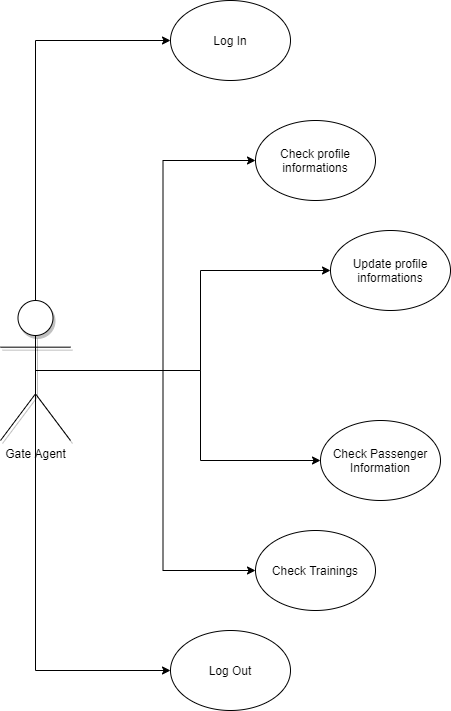

The diagram above was exported from draw.io. Its source (the exported page's mxGraphModel, read from the mxfile embedded in the PNG):
<mxGraphModel dx="1173" dy="682" grid="1" gridSize="10" guides="1" tooltips="1" connect="1" arrows="1" fold="1" page="1" pageScale="1" pageWidth="850" pageHeight="1100" background="#ffffff" math="0" shadow="0">
  <root>
    <mxCell id="0" />
    <mxCell id="1" parent="0" />
    <mxCell id="1jXuuYDLDFuMN7Gng611-8" style="edgeStyle=orthogonalEdgeStyle;rounded=0;orthogonalLoop=1;jettySize=auto;html=1;exitX=0.5;exitY=0;exitDx=0;exitDy=0;exitPerimeter=0;entryX=0;entryY=0.5;entryDx=0;entryDy=0;" edge="1" parent="1" source="aqjg5FoLKOtDxDihCQrQ-1" target="1jXuuYDLDFuMN7Gng611-1">
      <mxGeometry relative="1" as="geometry" />
    </mxCell>
    <mxCell id="1jXuuYDLDFuMN7Gng611-10" style="edgeStyle=orthogonalEdgeStyle;rounded=0;orthogonalLoop=1;jettySize=auto;html=1;exitX=0.5;exitY=0.5;exitDx=0;exitDy=0;exitPerimeter=0;entryX=0;entryY=0.5;entryDx=0;entryDy=0;" edge="1" parent="1" source="aqjg5FoLKOtDxDihCQrQ-1" target="1jXuuYDLDFuMN7Gng611-7">
      <mxGeometry relative="1" as="geometry">
        <mxPoint x="206" y="840" as="targetPoint" />
        <Array as="points">
          <mxPoint x="205" y="830" />
        </Array>
      </mxGeometry>
    </mxCell>
    <mxCell id="1jXuuYDLDFuMN7Gng611-16" style="edgeStyle=orthogonalEdgeStyle;rounded=0;orthogonalLoop=1;jettySize=auto;html=1;exitX=0.5;exitY=0.5;exitDx=0;exitDy=0;exitPerimeter=0;entryX=0;entryY=0.5;entryDx=0;entryDy=0;" edge="1" parent="1" source="aqjg5FoLKOtDxDihCQrQ-1" target="1jXuuYDLDFuMN7Gng611-5">
      <mxGeometry relative="1" as="geometry">
        <Array as="points">
          <mxPoint x="370" y="530" />
          <mxPoint x="370" y="620" />
        </Array>
      </mxGeometry>
    </mxCell>
    <mxCell id="1jXuuYDLDFuMN7Gng611-17" style="edgeStyle=orthogonalEdgeStyle;rounded=0;orthogonalLoop=1;jettySize=auto;html=1;exitX=0.5;exitY=0.5;exitDx=0;exitDy=0;exitPerimeter=0;entryX=0;entryY=0.5;entryDx=0;entryDy=0;" edge="1" parent="1" source="aqjg5FoLKOtDxDihCQrQ-1" target="1jXuuYDLDFuMN7Gng611-3">
      <mxGeometry relative="1" as="geometry" />
    </mxCell>
    <mxCell id="1jXuuYDLDFuMN7Gng611-18" style="edgeStyle=orthogonalEdgeStyle;rounded=0;orthogonalLoop=1;jettySize=auto;html=1;exitX=0.5;exitY=0.5;exitDx=0;exitDy=0;exitPerimeter=0;entryX=0;entryY=0.5;entryDx=0;entryDy=0;" edge="1" parent="1" source="aqjg5FoLKOtDxDihCQrQ-1" target="1jXuuYDLDFuMN7Gng611-2">
      <mxGeometry relative="1" as="geometry" />
    </mxCell>
    <mxCell id="1jXuuYDLDFuMN7Gng611-19" style="edgeStyle=orthogonalEdgeStyle;rounded=0;orthogonalLoop=1;jettySize=auto;html=1;exitX=0.5;exitY=0.5;exitDx=0;exitDy=0;exitPerimeter=0;entryX=0;entryY=0.5;entryDx=0;entryDy=0;" edge="1" parent="1" source="aqjg5FoLKOtDxDihCQrQ-1" target="1jXuuYDLDFuMN7Gng611-6">
      <mxGeometry relative="1" as="geometry" />
    </mxCell>
    <object label="Gate Agent" id="aqjg5FoLKOtDxDihCQrQ-1">
      <mxCell style="shape=umlActor;verticalLabelPosition=bottom;verticalAlign=top;html=1;outlineConnect=0;shadow=1;sketch=0;" parent="1" vertex="1">
        <mxGeometry x="170" y="460" width="70" height="140" as="geometry" />
      </mxCell>
    </object>
    <mxCell id="1jXuuYDLDFuMN7Gng611-1" value="Log In" style="ellipse;whiteSpace=wrap;html=1;" vertex="1" parent="1">
      <mxGeometry x="340" y="160" width="120" height="80" as="geometry" />
    </mxCell>
    <mxCell id="1jXuuYDLDFuMN7Gng611-2" value="Check profile informations" style="ellipse;whiteSpace=wrap;html=1;" vertex="1" parent="1">
      <mxGeometry x="425" y="280" width="120" height="80" as="geometry" />
    </mxCell>
    <mxCell id="1jXuuYDLDFuMN7Gng611-3" value="Update profile informations" style="ellipse;whiteSpace=wrap;html=1;" vertex="1" parent="1">
      <mxGeometry x="500" y="390" width="120" height="80" as="geometry" />
    </mxCell>
    <mxCell id="1jXuuYDLDFuMN7Gng611-5" value="Check Passenger Information" style="ellipse;whiteSpace=wrap;html=1;" vertex="1" parent="1">
      <mxGeometry x="490" y="580" width="120" height="80" as="geometry" />
    </mxCell>
    <mxCell id="1jXuuYDLDFuMN7Gng611-6" value="Check Trainings" style="ellipse;whiteSpace=wrap;html=1;" vertex="1" parent="1">
      <mxGeometry x="425" y="690" width="120" height="80" as="geometry" />
    </mxCell>
    <mxCell id="1jXuuYDLDFuMN7Gng611-7" value="Log Out" style="ellipse;whiteSpace=wrap;html=1;" vertex="1" parent="1">
      <mxGeometry x="340" y="790" width="120" height="80" as="geometry" />
    </mxCell>
  </root>
</mxGraphModel>